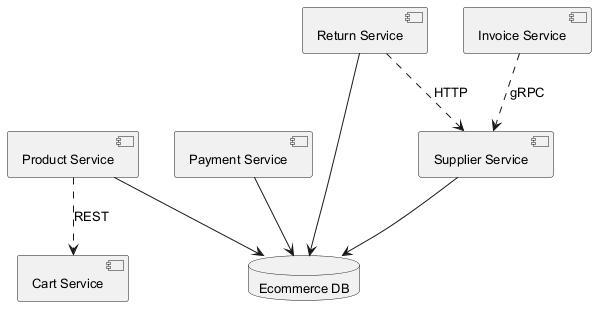

The diagram above was rendered by PlantUML. Its source (embedded in the PNG):
@startuml
skinparam backgroundColor #FFFFFF
skinparam classBackgroundColor #F3E5F5
skinparam classBorderColor #6A1B9A
skinparam defaultFontSize 13
component "Cart Service" as C_CartService
component "Payment Service" as C_PaymentService
component "Supplier Service" as C_SupplierService
component "Product Service" as C_ProductService
component "Return Service" as C_ReturnService
component "Invoice Service" as C_InvoiceService
database "Ecommerce DB" as DB_ecommerce
C_PaymentService --> DB_ecommerce
C_SupplierService --> DB_ecommerce
C_ProductService --> DB_ecommerce
C_ReturnService --> DB_ecommerce
C_InvoiceService ..> C_SupplierService : gRPC
C_ReturnService ..> C_SupplierService : HTTP
C_ProductService ..> C_CartService : REST
@enduml